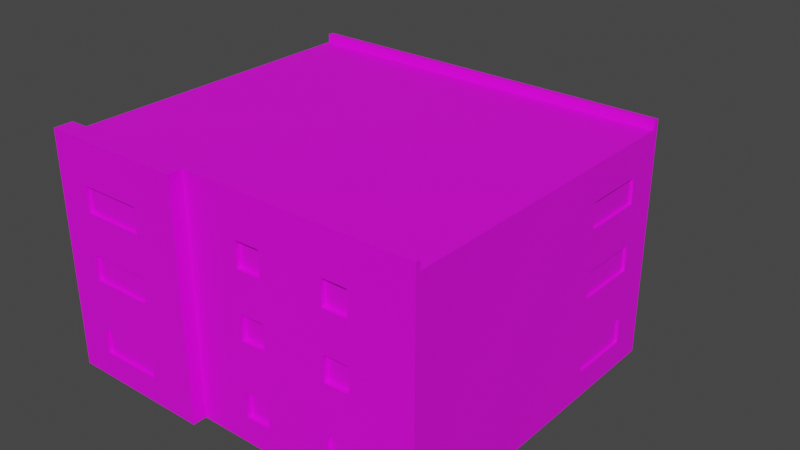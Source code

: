 # Source: Stroenie010.blend  (saved by Blender 3.6.13; exported with 4.5.12 LTS)
import bpy
from mathutils import Matrix  # noqa: F401  (used for matrix-valued properties, if any)

bpy.ops.wm.read_factory_settings(use_empty=True)
scene = bpy.context.scene
scene.name = 'Scene'

# ---- collections
col_collection = bpy.data.collections.new('Collection'); scene.collection.children.link(col_collection)

# ---- images (referenced by path relative to the original .blend; pixels are not part of the script)
import os
ASSET_DIR = os.environ.get("B2B_ASSET_DIR", "")  # directory of the original .blend (textures are referenced by path, not embedded)
HERE = os.path.dirname(os.path.abspath(__file__))  # packed textures are extracted next to this script under _unpacked/

def load_image(name, relpath, width, height, colorspace="sRGB"):
    """Load a texture the original file referenced (path relative to the .blend, or extracted next to this script)."""
    p = next((c for c in (os.path.join(HERE, relpath), os.path.join(ASSET_DIR, relpath)) if relpath and os.path.exists(c)), "")
    if p:
        img = bpy.data.images.load(p, check_existing=True)
        img.name = name
    else:  # same state as the original file: an image datablock whose file is absent (Cycles renders it pink)
        img = bpy.data.images.new(name, width, height)
        img.source = "FILE"
        img.filepath = "//" + (relpath or name)
    img.colorspace_settings.name = colorspace
    return img
img_beton_5_jpg = load_image('beton 5.jpg', 'beton 5.jpg', 1024, 1024, 'sRGB')
img_krysha_002_jpg = load_image('krysha 002.jpg', 'krysha 002.jpg', 1024, 1024, 'sRGB')
img_okno_9_jpg = load_image('okno 9.jpg', 'okno 9.jpg', 1024, 1024, 'sRGB')
img_vorota_6_jpg = load_image('vorota 6.jpg', 'vorota 6.jpg', 1024, 1024, 'sRGB')
img_fon_wite_jpg = load_image('fon_wite.jpg', 'fon_wite.jpg', 1024, 1024, 'sRGB')
img_okno10_jpg = load_image('okno10.jpg', 'okno10.jpg', 1024, 1024, 'sRGB')

# ---- materials (node trees are filled in below, after node groups)
mat_steny = bpy.data.materials.new('steny')
mat_steny.use_transparent_shadow = False
mat_krysha = bpy.data.materials.new('krysha')
mat_krysha.use_transparent_shadow = False
mat_okna = bpy.data.materials.new('okna')
mat_okna.use_transparent_shadow = False
mat_vorota = bpy.data.materials.new('vorota')
mat_vorota.use_transparent_shadow = False
mat_gjljrjybr = bpy.data.materials.new('gjljrjybr')
mat_gjljrjybr.use_transparent_shadow = False
mat_okno2 = bpy.data.materials.new('okno2')
mat_okno2.use_transparent_shadow = False

# ---- material node trees
mat_steny.use_nodes = True; mat_steny.node_tree.nodes.clear()
_N = mat_steny.node_tree.nodes; _L = mat_steny.node_tree.links
n0 = _N.new('ShaderNodeBsdfPrincipled'); n0.name = 'Principled BSDF'; n0.location = (10, 300)
n0.distribution = 'GGX'
n0.subsurface_method = 'RANDOM_WALK_SKIN'
n0.inputs[3].default_value = 1.45
n0.inputs[27].default_value = (0.0, 0.0, 0.0, 1.0)
n0.inputs[28].default_value = 1.0
n1 = _N.new('ShaderNodeOutputMaterial'); n1.name = 'Material Output'; n1.location = (300, 300)
n2 = _N.new('ShaderNodeTexImage'); n2.name = 'Image Texture'; n2.location = (-267, 216)
n2.image = img_beton_5_jpg
_L.new(n0.outputs[0], n1.inputs[0])
_L.new(n2.outputs[0], n0.inputs[0])
n1.is_active_output = True
mat_krysha.use_nodes = True; mat_krysha.node_tree.nodes.clear()
_N = mat_krysha.node_tree.nodes; _L = mat_krysha.node_tree.links
n0 = _N.new('ShaderNodeBsdfPrincipled'); n0.name = 'Principled BSDF'; n0.location = (10, 300)
n0.distribution = 'GGX'
n0.subsurface_method = 'RANDOM_WALK_SKIN'
n0.inputs[3].default_value = 1.45
n0.inputs[27].default_value = (0.0, 0.0, 0.0, 1.0)
n0.inputs[28].default_value = 1.0
n1 = _N.new('ShaderNodeOutputMaterial'); n1.name = 'Material Output'; n1.location = (300, 300)
n2 = _N.new('ShaderNodeTexImage'); n2.name = 'Image Texture'; n2.location = (-279, 243)
n2.image = img_krysha_002_jpg
_L.new(n0.outputs[0], n1.inputs[0])
_L.new(n2.outputs[0], n0.inputs[0])
n1.is_active_output = True
mat_okna.use_nodes = True; mat_okna.node_tree.nodes.clear()
_N = mat_okna.node_tree.nodes; _L = mat_okna.node_tree.links
n0 = _N.new('ShaderNodeBsdfPrincipled'); n0.name = 'Principled BSDF'; n0.location = (10, 300)
n0.distribution = 'GGX'
n0.subsurface_method = 'RANDOM_WALK_SKIN'
n0.inputs[3].default_value = 1.45
n0.inputs[27].default_value = (0.0, 0.0, 0.0, 1.0)
n0.inputs[28].default_value = 1.0
n1 = _N.new('ShaderNodeOutputMaterial'); n1.name = 'Material Output'; n1.location = (300, 300)
n2 = _N.new('ShaderNodeTexImage'); n2.name = 'Image Texture'; n2.location = (-331, 228)
n2.image = img_okno_9_jpg
_L.new(n0.outputs[0], n1.inputs[0])
_L.new(n2.outputs[0], n0.inputs[0])
n1.is_active_output = True
mat_vorota.use_nodes = True; mat_vorota.node_tree.nodes.clear()
_N = mat_vorota.node_tree.nodes; _L = mat_vorota.node_tree.links
n0 = _N.new('ShaderNodeBsdfPrincipled'); n0.name = 'Principled BSDF'; n0.location = (10, 300)
n0.distribution = 'GGX'
n0.subsurface_method = 'RANDOM_WALK_SKIN'
n0.inputs[3].default_value = 1.45
n0.inputs[27].default_value = (0.0, 0.0, 0.0, 1.0)
n0.inputs[28].default_value = 1.0
n1 = _N.new('ShaderNodeOutputMaterial'); n1.name = 'Material Output'; n1.location = (300, 300)
n2 = _N.new('ShaderNodeTexImage'); n2.name = 'Image Texture'; n2.location = (-269, 225)
n2.image = img_vorota_6_jpg
_L.new(n0.outputs[0], n1.inputs[0])
_L.new(n2.outputs[0], n0.inputs[0])
n1.is_active_output = True
mat_gjljrjybr.use_nodes = True; mat_gjljrjybr.node_tree.nodes.clear()
_N = mat_gjljrjybr.node_tree.nodes; _L = mat_gjljrjybr.node_tree.links
n0 = _N.new('ShaderNodeBsdfPrincipled'); n0.name = 'Principled BSDF'; n0.location = (10, 300)
n0.distribution = 'GGX'
n0.subsurface_method = 'RANDOM_WALK_SKIN'
n0.inputs[3].default_value = 1.45
n0.inputs[27].default_value = (0.0, 0.0, 0.0, 1.0)
n0.inputs[28].default_value = 1.0
n1 = _N.new('ShaderNodeOutputMaterial'); n1.name = 'Material Output'; n1.location = (300, 300)
n2 = _N.new('ShaderNodeTexImage'); n2.name = 'Image Texture'; n2.location = (-301, 200)
n2.image = img_fon_wite_jpg
_L.new(n0.outputs[0], n1.inputs[0])
_L.new(n2.outputs[0], n0.inputs[0])
n1.is_active_output = True
mat_okno2.use_nodes = True; mat_okno2.node_tree.nodes.clear()
_N = mat_okno2.node_tree.nodes; _L = mat_okno2.node_tree.links
n0 = _N.new('ShaderNodeBsdfPrincipled'); n0.name = 'Principled BSDF'; n0.location = (10, 300)
n0.distribution = 'GGX'
n0.subsurface_method = 'RANDOM_WALK_SKIN'
n0.inputs[3].default_value = 1.45
n0.inputs[27].default_value = (0.0, 0.0, 0.0, 1.0)
n0.inputs[28].default_value = 1.0
n1 = _N.new('ShaderNodeOutputMaterial'); n1.name = 'Material Output'; n1.location = (300, 300)
n2 = _N.new('ShaderNodeTexImage'); n2.name = 'Image Texture'; n2.location = (-333, 228)
n2.image = img_okno10_jpg
_L.new(n0.outputs[0], n1.inputs[0])
_L.new(n2.outputs[0], n0.inputs[0])
n1.is_active_output = True

# ---- world
world_world = bpy.data.worlds.new('World'); scene.world = world_world
world_world.use_nodes = True; world_world.node_tree.nodes.clear()
_N = world_world.node_tree.nodes; _L = world_world.node_tree.links
n0 = _N.new('ShaderNodeOutputWorld'); n0.name = 'World Output'; n0.location = (300, 300)
n1 = _N.new('ShaderNodeBackground'); n1.name = 'Background'; n1.location = (10, 300)
n1.inputs[0].default_value = (0.05088, 0.05088, 0.05088, 1.0)
_L.new(n1.outputs[0], n0.inputs[0])
n0.is_active_output = True
world_world.color = (0.05088, 0.05088, 0.05088)
world_world.use_sun_shadow = False
world_world.sun_shadow_jitter_overblur = 0.0

# ---- meshes
me_cube_001 = bpy.data.meshes.new('Cube.001')
me_cube_001.from_pydata([(-1.0, -1.0, -1.0), (-1.0, -1.0, 1.0), (0.3809, 1.106, 0.003171), (0.3809, 1.181, -0.9334), (0.9868, 0.4117, -0.7677), (0.3809, 1.181, -0.4445), (0.3809, 1.106, 0.1365), (0.9868, 0.4117, 0.4726), (0.9868, 0.4117, 0.6948), (0.3809, 1.52, -0.9334), (-0.8143, -1.065, -0.106), (0.3809, 1.52, -0.4445), (0.3809, 1.491, 0.003171), (0.9868, 0.4117, -0.106), (0.3809, 1.491, 0.1365), (0.9868, 0.4117, -0.5455), (0.9868, 0.4117, 0.1162), (0.9868, 0.7963, 0.4726), (0.9868, 0.4117, -0.7677), (0.9868, 0.7963, 0.6948), (-0.8143, -1.065, 0.4726), (0.9868, 0.7963, -0.7677), (0.9868, 0.7963, -0.5455), (0.9868, 0.4117, -0.5455), (-0.8143, -1.065, 0.6948), (0.9868, 0.7963, -0.106), (0.9868, 0.7963, 0.1162), (-0.8143, -1.065, -0.7677), (-0.8143, -1.065, 0.1162), (0.9868, 0.7963, -0.7677), (0.5387, -0.9726, 0.4726), (0.9868, 0.7963, -0.5455), (-0.8143, -1.065, -0.5455), (-0.481, -1.065, 0.4726), (-0.481, -1.065, 0.6948), (0.06707, -0.9726, 0.4726), (-0.481, -1.065, -0.106), (0.06707, -0.9726, -0.7677), (-0.481, -1.065, 0.1162), (0.06707, -0.9726, 0.6948), (-0.481, -1.065, -0.7677), (0.06707, -0.9726, -0.5455), (0.5387, -0.9726, -0.106), (-0.481, -1.065, -0.5455), (0.2004, -0.9726, 0.4726), (-1.0, 1.0, -1.0), (0.5387, -0.9726, 0.6948), (0.2004, -0.9726, 0.6948), (0.06707, -0.9726, -0.7677), (0.2004, -0.9726, -0.7677), (0.5387, -0.9726, 0.1162), (0.2004, -0.9726, -0.5455), (0.06707, -0.9726, -0.5455), (0.672, -0.9726, 0.4726), (0.672, -0.9726, 0.6948), (0.5387, -0.9726, -0.7677), (0.672, -0.9726, -0.106), (0.5387, -0.9726, -0.5455), (0.672, -0.9726, 0.1162), (0.9868, 0.4117, -0.106), (0.9868, 0.4117, 0.1162), (0.2004, -0.9726, -0.7677), (0.06707, -0.9726, -0.106), (0.2004, -0.9726, -0.5455), (0.672, -0.9726, -0.7677), (0.06707, -0.9726, 0.1162), (0.672, -0.9726, -0.5455), (0.5387, -0.9726, -0.7677), (0.9868, 0.7963, -0.106), (0.5387, -0.9726, -0.5455), (-0.8143, -1.065, -0.106), (0.9868, 0.7963, 0.1162), (-0.8143, -1.065, 0.1162), (0.2004, -0.9726, -0.106), (-0.8143, -1.065, 0.4726), (0.2004, -0.9726, 0.1162), (0.672, -0.9726, -0.7677), (-1.0, 1.0, 1.0), (-0.8143, -1.065, 0.6948), (0.672, -0.9726, -0.5455), (-0.481, -1.065, -0.106), (1.0, -1.0, -1.0), (-0.481, -1.065, 0.1162), (1.0, -1.0, 1.0), (1.0, 1.0, -1.0), (-0.481, -1.065, 0.4726), (1.0, 1.0, 1.0), (-0.481, -1.065, 0.6948), (-1.0, -0.9699, -1.0), (-1.0, -0.9699, 1.0), (1.0, -0.9699, -1.0), (1.0, -0.9699, 1.0), (-1.0, 0.9669, 1.0), (1.0, 0.9669, -1.0), (-1.0, 0.9669, -1.0), (1.0, 0.9669, 1.0), (-1.0, 0.9669, 1.075), (-1.0, 1.0, 1.075), (1.0, 1.0, 1.075), (1.0, -0.9699, 1.075), (1.0, -1.0, 1.075), (-1.0, -1.0, 1.075), (-1.0, -0.9699, 1.075), (1.0, 0.9669, 1.075), (-0.2253, 1.0, -1.0), (-0.2253, 1.0, 1.0), (-0.2253, -1.0, -1.0), (-0.2253, -1.0, 1.0), (-0.2253, -0.9699, 1.0), (-0.2253, -0.9699, -1.0), (-0.2253, 0.9669, -1.0), (-0.2253, 0.9669, 1.0), (-0.2253, 1.0, 1.075), (-0.2253, -1.0, 1.075), (-0.2253, -0.9699, 1.075), (-0.2253, 0.9669, 1.075), (-1.0, -1.084, -1.0), (-1.0, -1.084, 1.0), (-0.2253, -1.084, 1.0), (-0.2253, -1.084, 1.075), (-1.0, -1.084, 1.075), (-0.2253, -1.084, -1.0), (-0.9487, 1.0, -0.9864), (-0.9487, 1.659, -0.9864), (-0.01342, 1.0, -0.9864), (-0.01342, 1.659, -0.9864), (-0.9487, 1.0, 0.0491), (-0.9487, 1.659, 0.0491), (-0.01342, 1.0, 0.0491), (-0.01342, 1.659, 0.0491), (0.4146, 1.659, -0.9864), (0.4146, 1.0, -0.9864), (0.4146, 1.0, 0.0491), (0.4146, 1.659, 0.0491), (-0.01342, 1.659, 0.4115), (-0.01342, 1.0, 0.4115), (-0.9487, 1.0, 0.4115), (-0.9487, 1.659, 0.4115), (0.4146, 1.659, 0.4115), (0.4146, 1.0, 0.4115), (-0.9487, 1.622, -0.9864), (-0.01342, 1.622, -0.9864), (-0.9487, 1.622, 0.0491), (0.4146, 1.622, -0.9864), (0.4146, 1.622, 0.0491), (-0.01342, 1.622, 0.4115), (-0.9487, 1.622, 0.4115), (0.4146, 1.622, 0.4115), (-0.01342, 1.659, 0.4792), (-0.9487, 1.659, 0.4792), (0.4146, 1.659, 0.4792), (-0.01342, 1.622, 0.4792), (-0.9487, 1.622, 0.4792), (0.4146, 1.622, 0.4792), (-0.8143, -1.084, 0.6948), (-0.481, -1.084, 0.4726), (-0.481, -1.084, 0.6948), (-0.8143, -1.084, 0.4726), (-0.481, -1.084, 0.1162), (-0.481, -1.084, -0.106), (-0.5677, -1.084, 0.1162), (-0.8143, -1.084, -0.106), (-0.8143, -1.084, 0.1162), (0.5387, -1.0, -0.7677), (0.5387, -1.0, -0.5455), (0.672, -1.0, -0.5455), (0.672, -1.0, -0.7677), (0.06707, -1.0, -0.106), (0.06707, -1.0, 0.1162), (0.2004, -1.0, 0.1162), (0.2004, -1.0, -0.106), (1.0, 0.4117, -0.106), (1.0, 0.4117, 0.1162), (1.0, 0.7963, -0.106), (1.0, 0.7963, 0.1162), (0.672, -1.0, -0.7677), (0.672, -1.0, -0.5455), (0.5387, -1.0, -0.5455), (0.5387, -1.0, -0.7677), (0.672, -0.9726, -0.7677), (0.672, -0.9726, -0.5455), (0.2004, -1.0, -0.7677), (0.06707, -1.0, -0.7677), (0.06707, -1.0, -0.5455), (0.2004, -1.0, -0.5455), (0.5387, -1.0, -0.106), (0.5387, -1.0, 0.1162), (0.672, -1.0, 0.1162), (0.672, -1.0, -0.106), (0.5387, -1.0, 0.4726), (0.5387, -1.0, 0.6948), (0.672, -1.0, 0.6948), (0.672, -1.0, 0.4726), (0.06707, -1.0, -0.7677), (0.06707, -1.0, -0.5455), (0.2004, -1.0, -0.7677), (0.2004, -1.0, -0.5455), (0.2004, -0.9726, -0.7677), (0.2004, -0.9726, -0.5455), (0.06707, -1.0, 0.4726), (0.06707, -1.0, 0.6948), (0.2004, -1.0, 0.6948), (0.2004, -1.0, 0.4726), (-0.8143, -1.084, -0.7677), (-0.481, -1.084, -0.5455), (-0.481, -1.084, -0.7677), (-0.8143, -1.084, -0.5455), (-0.8143, -1.084, -0.106), (-0.8143, -1.084, 0.1162), (-0.481, -1.084, 0.1162), (-0.481, -1.084, -0.106), (-0.584, -1.084, 0.1162), (-0.8143, -1.065, 0.1162), (-0.8143, -1.065, -0.106), (-0.5597, -1.08, 0.1162), (-0.8143, -1.084, 0.4726), (-0.8143, -1.084, 0.6948), (-0.481, -1.084, 0.4726), (-0.481, -1.084, 0.6948), (-0.8143, -1.065, 0.4726), (-0.8143, -1.065, 0.6948), (1.0, 0.4117, -0.7677), (1.0, 0.4117, -0.5455), (1.0, 0.7963, -0.5455), (1.0, 0.7963, -0.7677), (1.0, 0.7963, -0.106), (1.0, 0.7963, 0.1162), (1.0, 0.4117, -0.106), (1.0, 0.4117, 0.1162), (0.9868, 0.7963, 0.1162), (0.9868, 0.7963, -0.106), (1.0, 0.7963, -0.5455), (1.0, 0.7963, -0.7677), (1.0, 0.4117, -0.7677), (1.0, 0.4117, -0.5455), (0.9868, 0.7963, -0.5455), (0.9868, 0.7963, -0.7677), (1.0, 0.7963, 0.4726), (1.0, 0.7963, 0.6948), (1.0, 0.4117, 0.4726), (1.0, 0.4117, 0.6948), (0.4146, 1.106, 0.0491), (0.4146, 1.491, 0.0491), (0.4146, 1.491, 0.1365), (0.4146, 1.106, 0.1365), (0.4146, 1.106, 0.003171), (0.4146, 1.491, 0.003171), (0.4146, 1.181, -0.9334), (0.4146, 1.181, -0.4445), (0.4146, 1.52, -0.9334), (0.4146, 1.52, -0.4445), (0.416, 1.181, -0.4445), (0.416, 1.52, -0.4445), (0.416, 1.181, -0.9334), (0.416, 1.52, -0.9334)], [], [(94, 92, 77, 45), (104, 105, 86, 84), (90, 91, 83, 81), (1, 0, 116, 117), (109, 90, 81, 106), (105, 77, 97, 112), (111, 92, 89, 108), (110, 93, 90, 109), (225, 173, 93, 95, 174, 226), (93, 173, 223, 231, 232, 224), (173, 227, 171, 172, 239, 240, 238, 95, 91, 90, 93, 224, 233, 221, 222, 234, 223), (237, 239, 172, 228, 174, 95, 238), (0, 1, 89, 88), (84, 86, 95, 93), (104, 84, 93, 110), (108, 89, 102, 114), (88, 89, 92, 94), (114, 102, 101, 113), (112, 97, 96, 115), (95, 86, 98, 103), (83, 91, 99, 100), (111, 95, 103, 115), (89, 1, 101, 102), (77, 92, 96, 97), (107, 83, 100, 113), (107, 113, 119, 118), (92, 111, 115, 96), (98, 112, 115, 103), (99, 114, 113, 100), (91, 108, 114, 99), (45, 104, 110, 94), (94, 110, 109, 88), (95, 111, 108, 91), (86, 105, 112, 98), (88, 109, 106, 0), (168, 107, 106, 167), (190, 191, 83, 107, 168, 169, 202, 199, 200, 201), (202, 169, 186, 189, 190, 201), (189, 186, 187, 188, 176, 175, 166, 81, 83, 191, 192), (185, 186, 169, 170, 167, 106, 163, 195, 181, 193, 182, 183, 194, 184, 196, 164, 177, 165, 176, 188), (163, 164, 196, 195), (163, 106, 81, 166, 178), (45, 77, 105, 104), (203, 116, 121, 205), (117, 116, 203, 206, 204, 205, 121, 118, 156, 155, 160, 209, 158, 159, 210, 161, 207, 208, 162, 157, 215, 216, 154), (217, 157, 162, 211, 160, 155), (218, 156, 118, 117, 154), (117, 118, 119, 120), (101, 1, 117, 120), (0, 106, 121, 116), (106, 107, 118, 121), (113, 101, 120, 119), (140, 123, 125, 141), (128, 124, 131, 132), (142, 126, 136, 146), (142, 127, 123, 140), (124, 128, 126, 122), (129, 125, 123, 127), (143, 130, 133, 144), (125, 129, 133, 130), (141, 125, 130, 143), (144, 133, 138, 147), (134, 137, 149, 148), (145, 135, 139, 147), (133, 129, 134, 138), (126, 128, 135, 136), (129, 127, 137, 134), (128, 132, 139, 135), (138, 134, 148, 150), (135, 145, 146, 136), (243, 242, 144, 147, 139, 132, 241, 244), (124, 141, 143, 131), (245, 241, 132, 131, 247, 248, 250, 249, 143, 144, 242, 246), (247, 131, 143, 249), (126, 142, 140, 122), (127, 142, 146, 137), (122, 140, 141, 124), (151, 148, 149, 152), (148, 151, 153, 150), (145, 147, 153, 151), (137, 146, 152, 149), (146, 145, 151, 152), (147, 138, 150, 153), (74, 78, 220, 219), (74, 85, 87, 78), (87, 85, 155, 156), (85, 74, 219, 33, 217, 155), (219, 157, 217, 33), (87, 156, 218, 34, 220, 78), (34, 218, 154, 220), (213, 70, 72, 212), (70, 80, 82, 72), (82, 80, 159, 158), (70, 213, 36, 210, 159, 80), (213, 161, 210, 36), (158, 209, 38, 212, 72, 82), (214, 211, 162, 212, 38, 209, 160), (214, 160, 211), (67, 69, 164, 163), (67, 76, 79, 69), (79, 76, 179, 180), (163, 178, 55, 179, 76, 67), (55, 178, 166, 179), (57, 177, 164, 69, 79, 180), (165, 177, 57, 180), (62, 65, 168, 167), (62, 73, 75, 65), (75, 73, 170, 169), (170, 73, 62, 167), (168, 65, 75, 169), (171, 59, 60, 172), (59, 68, 71, 60), (229, 71, 68, 230), (59, 171, 227, 13, 230, 68), (13, 227, 173, 230), (71, 229, 16, 228, 172, 60), (229, 174, 228, 16), (64, 66, 180, 179), (66, 64, 175, 176), (179, 166, 175, 64), (180, 66, 176, 165), (48, 52, 183, 182), (48, 61, 63, 52), (63, 61, 197, 198), (182, 193, 37, 197, 61, 48), (37, 193, 181, 197), (41, 194, 183, 52, 63, 198), (184, 194, 41, 198), (42, 50, 186, 185), (42, 56, 58, 50), (58, 56, 188, 187), (188, 56, 42, 185), (186, 50, 58, 187), (30, 46, 190, 189), (30, 53, 54, 46), (54, 53, 192, 191), (192, 53, 30, 189), (190, 46, 54, 191), (49, 51, 198, 197), (51, 49, 195, 196), (197, 181, 195, 49), (198, 51, 196, 184), (35, 39, 200, 199), (35, 44, 47, 39), (47, 44, 202, 201), (202, 44, 35, 199), (200, 39, 47, 201), (203, 27, 32, 206), (27, 40, 43, 32), (43, 40, 205, 204), (205, 40, 27, 203), (32, 43, 204, 206), (207, 10, 28, 208), (28, 10, 213, 212), (213, 10, 207, 161), (28, 212, 162, 208), (215, 20, 24, 216), (220, 24, 20, 219), (219, 20, 215, 157), (154, 216, 24, 220), (221, 18, 23, 222), (18, 29, 31, 23), (235, 31, 29, 236), (221, 233, 4, 236, 29, 18), (4, 233, 224, 236), (23, 31, 235, 15, 234, 222), (235, 223, 234, 15), (25, 26, 229, 230), (226, 26, 25, 225), (25, 230, 173, 225), (229, 26, 226, 174), (21, 22, 235, 236), (231, 22, 21, 232), (21, 236, 224, 232), (235, 22, 231, 223), (239, 7, 8, 240), (7, 17, 19, 8), (238, 19, 17, 237), (237, 17, 7, 239), (240, 8, 19, 238), (245, 2, 6, 244, 241), (2, 12, 14, 6), (242, 243, 14, 12, 246), (246, 12, 2, 245), (6, 14, 243, 244), (247, 3, 5, 248), (11, 5, 251, 252), (250, 11, 9, 249), (249, 9, 3, 247), (5, 11, 250, 248), (253, 254, 252, 251), (3, 9, 254, 253), (5, 3, 253, 251), (9, 11, 252, 254)])
me_cube_001.polygons.foreach_set('material_index', [0, 0, 0, 0, 0, 0, 1, 0, 0, 0, 0, 0, 0, 0, 0, 1, 0, 0, 0, 0, 0, 1, 0, 0, 0, 0, 1, 0, 0, 1, 0, 0, 1, 0, 0, 0, 0, 0, 0, 0, 0, 0, 0, 0, 0, 0, 0, 0, 0, 0, 0, 0, 0, 0, 0, 0, 0, 0, 0, 0, 0, 0, 0, 1, 0, 0, 0, 0, 0, 1, 0, 0, 0, 0, 0, 0, 0, 0, 0, 1, 0, 1, 0, 0, 5, 4, 0, 4, 0, 0, 0, 5, 4, 0, 4, 0, 0, 0, 4, 2, 0, 0, 4, 0, 0, 4, 2, 4, 4, 0, 4, 5, 0, 0, 4, 0, 0, 0, 4, 0, 0, 4, 2, 0, 0, 4, 0, 0, 4, 2, 4, 4, 0, 4, 2, 4, 4, 0, 0, 4, 0, 0, 4, 2, 4, 4, 0, 4, 5, 4, 4, 0, 4, 0, 0, 0, 4, 0, 0, 0, 0, 5, 0, 0, 0, 0, 0, 0, 4, 0, 0, 0, 0, 0, 0, 4, 5, 4, 4, 0, 0, 5, 0, 0, 0, 0, 0, 0, 0, 0, 3, 0, 0, 0])
_uv = me_cube_001.uv_layers.new(name='UVMap')
_uv.uv.foreach_set('vector', [0.8089, -0.007955, 0.8089, 0.9517, 0.8185, 0.9517, 0.8185, -0.007955, 0.4443, 0.005836, 0.4443, 0.9696, 0.8013, 0.9696, 0.8013, 0.005836, 0.08341, -0.003856, 0.08341, 0.9961, 0.07431, 0.9961, 0.07431, -0.003856, 0.2382, 0.9517, 0.2382, -0.007955, 0.2138, -0.007955, 0.2138, 0.9517, 0.2218, 0.7462, 0.375, 0.7462, 0.375, 0.75, 0.2218, 0.75, 0.4443, 0.9696, 0.2185, 0.9696, 0.2185, 1.006, 0.4443, 1.006, -0.04984, 2.819, -1.854, 2.819, -1.854, -1.692, -0.04984, -1.692, 0.2218, 0.5041, 0.375, 0.5041, 0.375, 0.7462, 0.2218, 0.7462, 0.6174, 0.4431, 0.6174, 0.4431, 0.669, -0.003856, 0.669, 0.9961, 0.6174, 0.5542, 0.6174, 0.5542, 0.669, -0.003856, 0.6174, 0.4431, 0.6174, 0.2234, 0.6174, 0.2234, 0.6174, 0.1123, 0.6174, 0.1123, 0.6174, 0.4431, 0.5011, 0.4431, 0.5011, 0.4431, 0.5011, 0.5542, 0.5011, 0.7324, 0.5011, 0.8435, 0.6174, 0.8435, 0.669, 0.9961, 0.08341, 0.9961, 0.08341, -0.003856, 0.669, -0.003856, 0.6174, 0.1123, 0.5011, 0.1123, 0.5011, 0.1123, 0.5011, 0.2234, 0.5011, 0.2234, 0.6174, 0.2234, 0.6174, 0.7324, 0.5011, 0.7324, 0.5011, 0.5542, 0.5011, 0.5542, 0.6174, 0.5542, 0.669, 0.9961, 0.6174, 0.8435, 0.2382, -0.007955, 0.2382, 0.9517, 0.247, 0.9517, 0.247, -0.007955, 0.679, -0.003856, 0.679, 0.9961, 0.669, 0.9961, 0.669, -0.003856, 0.2218, 0.5, 0.375, 0.5, 0.375, 0.5041, 0.2218, 0.5041, 0.03758, 0.6127, 0.03758, 1.0, 4.371e-08, 1.0, 2.678e-08, 0.6127, 0.247, -0.007955, 0.247, 0.9517, 0.8089, 0.9517, 0.8089, -0.007955, 0.4963, 0.1349, 0.2716, 0.1349, 0.2716, 0.1205, 0.4963, 0.1205, 0.4963, 1.08, 0.2716, 1.08, 0.2716, 1.064, 0.4963, 1.064, 0.625, 0.5041, 0.625, 0.5, 0.625, 0.5, 0.625, 0.5041, 0.625, 0.75, 0.625, 0.7462, 0.625, 0.7462, 0.625, 0.75, 0.07516, 0.3873, 0.07516, 1.0, 0.03758, 1.0, 0.03758, 0.3873, 0.625, 0.003763, 0.625, 0.0, 0.625, 0.0, 0.625, 0.003763, 0.8185, 0.9517, 0.8089, 0.9517, 0.8089, 0.9877, 0.8185, 0.9877, 0.3203, 0.9685, 0.6774, 0.9626, 0.6776, 0.9988, 0.3205, 1.005, 0.4918, 0.9615, 0.4918, 0.9978, 0.4673, 0.9978, 0.4673, 0.9615, 0.07516, -3.285e-09, 0.07516, 0.3873, 0.03758, 0.3873, 0.03758, -1.643e-09, 0.8518, 1.08, 0.4963, 1.08, 0.4963, 1.064, 0.8518, 1.064, 0.8518, 0.1349, 0.4963, 0.1349, 0.4963, 0.1205, 0.8518, 0.1205, 0.03758, -1.643e-09, 0.03758, 0.6127, 2.678e-08, 0.6127, 0.0, 0.0, 0.125, 0.5, 0.2218, 0.5, 0.2218, 0.5041, 0.125, 0.5041, 0.125, 0.5041, 0.2218, 0.5041, 0.2218, 0.7462, 0.125, 0.7462, 2.804, 2.819, -0.04984, 2.819, -0.04984, -1.692, 2.804, -1.692, 0.8013, 0.9696, 0.4443, 0.9696, 0.4443, 1.006, 0.8013, 1.006, 0.125, 0.7462, 0.2218, 0.7462, 0.2218, 0.75, 0.125, 0.75, 0.403, 0.5412, 0.3203, 0.9685, 0.3146, 0.004722, 0.4023, 0.4341, 0.5421, 0.8177, 0.5809, 0.8171, 0.6774, 0.9626, 0.3203, 0.9685, 0.403, 0.5412, 0.4418, 0.5406, 0.4428, 0.7123, 0.404, 0.7129, 0.4046, 0.82, 0.4435, 0.8194, 0.4428, 0.7123, 0.4418, 0.5406, 0.5404, 0.5389, 0.5414, 0.7107, 0.5421, 0.8177, 0.4435, 0.8194, 0.5414, 0.7107, 0.5404, 0.5389, 0.5792, 0.5383, 0.5786, 0.4312, 0.5773, 0.2195, 0.5767, 0.1124, 0.5767, 0.1124, 0.6716, -0.001115, 0.6774, 0.9626, 0.5809, 0.8171, 0.5803, 0.71, 0.5398, 0.4319, 0.5404, 0.5389, 0.4418, 0.5406, 0.4412, 0.4335, 0.4023, 0.4341, 0.3146, 0.004722, 0.5378, 0.113, 0.4393, 0.1146, 0.4393, 0.1146, 0.4004, 0.1153, 0.4004, 0.1153, 0.4011, 0.2223, 0.4011, 0.2223, 0.4399, 0.2217, 0.4399, 0.2217, 0.5385, 0.2201, 0.5385, 0.2201, 0.5773, 0.2195, 0.5773, 0.2195, 0.5786, 0.4312, 0.5378, 0.113, 0.5385, 0.2201, 0.4399, 0.2217, 0.4393, 0.1146, 0.5378, 0.113, 0.3146, 0.004722, 0.6716, -0.001115, 0.5767, 0.1124, 0.5378, 0.113, 0.2185, 0.005836, 0.2185, 0.9696, 0.4443, 0.9696, 0.4443, 0.005836, 0.3822, 0.1097, 0.3281, -0.002235, 0.5538, -0.002235, 0.4793, 0.1097, 0.3281, 0.9615, 0.3281, -0.002235, 0.3822, 0.1097, 0.3822, 0.2168, 0.4793, 0.2168, 0.4793, 0.1097, 0.5538, -0.002235, 0.5538, 0.9615, 0.4793, 0.8145, 0.4793, 0.7074, 0.454, 0.5356, 0.4793, 0.5356, 0.4793, 0.5356, 0.4793, 0.4286, 0.4793, 0.4286, 0.3822, 0.4286, 0.3822, 0.4286, 0.3822, 0.5356, 0.3822, 0.5356, 0.3822, 0.7074, 0.3822, 0.7074, 0.3822, 0.8145, 0.3822, 0.8145, 0.4793, 0.7074, 0.3822, 0.7074, 0.3822, 0.5356, 0.4493, 0.5356, 0.454, 0.5356, 0.4793, 0.7074, 0.4793, 0.8145, 0.4793, 0.8145, 0.5538, 0.9615, 0.3281, 0.9615, 0.3822, 0.8145, 0.3281, 0.9615, 0.5538, 0.9615, 0.5538, 0.9978, 0.3281, 0.9978, 0.2382, 0.9877, 0.2382, 0.9517, 0.2138, 0.9517, 0.2138, 0.9877, 0.125, 0.75, 0.2218, 0.75, 0.2218, 0.75, 0.125, 0.75, 0.4918, -0.002235, 0.4918, 0.9615, 0.4673, 0.9615, 0.4673, -0.002235, 0.4963, 0.1205, 0.2716, 0.1205, 0.2716, 0.0801, 0.4963, 0.0801, 0.6109, 0.0, 0.625, 0.0, 0.625, 0.25, 0.6109, 0.25, 0.375, 0.5, 0.125, 0.5, 0.125, 0.5, 0.375, 0.5, 0.4543, 0.2935, 0.1977, 0.2935, 0.1977, 0.0462, 0.4543, 0.0462, 0.4543, 0.2935, 0.4696, 0.2935, 0.4696, 1.0, 0.4543, 1.0, 0.125, 0.5, 0.375, 0.5, 0.375, 0.75, 0.125, 0.75, 0.569, 0.7138, 0.569, 0.007277, 0.1831, 0.007276, 0.1831, 0.7138, 0.5942, 0.009458, 0.6095, 0.009458, 0.6095, 0.716, 0.5942, 0.716, 0.569, 0.007277, 0.569, 0.7138, 0.7456, 0.7138, 0.7456, 0.007277, 0.6109, 0.25, 0.625, 0.25, 0.625, 0.25, 0.6109, 0.25, 0.5942, 0.716, 0.6095, 0.716, 0.6095, 0.9633, 0.5942, 0.9633, 0.569, 0.9611, 0.1831, 0.9611, 0.1831, 1.007, 0.569, 1.007, 1.027, 1.26, 1.027, -0.26, 2.073, -0.26, 2.073, 1.26, 0.7456, 0.7138, 0.569, 0.7138, 0.569, 0.9611, 0.7456, 0.9611, 0.375, 0.75, 0.375, 0.5, 0.375, 0.5, 0.375, 0.75, 0.569, 0.7138, 0.1831, 0.7138, 0.1831, 0.9611, 0.569, 0.9611, 0.375, 0.5, 0.375, 0.5, 0.375, 0.5, 0.375, 0.5, 0.7456, 0.9611, 0.569, 0.9611, 0.569, 1.007, 0.7456, 1.007, 1.027, -0.26, 1.027, 1.26, -1.259, 1.26, -1.259, -0.26, 0.5401, 0.7756, 0.5401, 0.716, 0.5942, 0.716, 0.5942, 0.9633, 0.3376, 0.9633, 0.3376, 0.716, 0.3814, 0.716, 0.3814, 0.7756, 0.375, 0.25, 0.6109, 0.25, 0.6109, 0.25, 0.375, 0.25, 0.3814, 0.6847, 0.3814, 0.716, 0.3376, 0.716, 0.3376, 0.009458, 0.4123, 0.04559, 0.4123, 0.3792, 0.5519, 0.3792, 0.5519, 0.04559, 0.5942, 0.009458, 0.5942, 0.716, 0.5401, 0.716, 0.5401, 0.6847, 0.4123, 0.04559, 0.3376, 0.009458, 0.5942, 0.009458, 0.5519, 0.04559, 0.1977, 0.2935, 0.4543, 0.2935, 0.4543, 1.0, 0.1977, 1.0, 0.4696, 0.2935, 0.4543, 0.2935, 0.4543, 0.0462, 0.4696, 0.0462, 0.375, 0.0, 0.6109, 0.0, 0.6109, 0.25, 0.375, 0.25, 0.6109, 0.5, 0.625, 0.5, 0.625, 0.75, 0.6109, 0.75, 0.625, 0.5, 0.6109, 0.5, 0.6109, 0.5, 0.625, 0.5, 0.5562, 0.4752, 0.7461, 0.4752, 0.7461, 0.5248, 0.5562, 0.5248, 0.4696, 0.0462, 0.4543, 0.0462, 0.4543, -2.033e-08, 0.4696, -2.033e-08, 0.1414, 0.4752, 0.5562, 0.4752, 0.5562, 0.5248, 0.1414, 0.5248, 0.5942, 0.9633, 0.6095, 0.9633, 0.6095, 1.009, 0.5942, 1.009, 0.375, 0.25, 0.625, 0.25, 0.625, 0.25, 0.375, 0.25, 0.007351, 0.3358, 0.9984, 0.3434, 0.9959, 0.9911, -0.005212, 1.002, 0.2852, 0.0, 0.2852, 0.6667, 0.2282, 0.6667, 0.2282, 0.0, 0.375, 0.5, 0.125, 0.5, 0.125, 0.5, 0.375, 0.5, 0.375, 0.5773, 0.375, 0.5773, 0.1711, 1.0, 0.1141, 1.0, 0.1141, -9.439e-08, 0.1711, -9.689e-08, 0.625, 0.5, 0.625, 0.5773, 0.625, 0.5773, 0.625, 0.5, 0.875, 0.5, 0.875, 0.5, 0.625, 0.5, 0.625, 0.5773, 0.875, 0.5773, 0.875, 0.5, 0.375, 0.25, 0.375, 0.25, 0.625, 0.25, 0.625, 0.25, 0.007351, 0.006131, 0.9909, 0.01368, 0.9909, 0.65, 0.004838, 0.6727, 0.2282, 0.0, 0.2282, 0.6667, 0.1711, 0.6667, 0.1711, 0.0, 0.125, 0.5, 0.125, 0.5, 0.375, 0.5, 0.375, 0.5772, 0.375, 0.5772, 0.375, 0.5, 0.1141, 1.0, 0.05704, 1.0, 0.05704, -2.493e-09, 0.1141, -4.987e-09, 0.625, 0.5772, 0.625, 0.5772, 0.625, 0.5, 0.875, 0.5, 0.875, 0.5, 0.625, 0.5, 0.684, 0.559, 0.7022, 0.5772, 0.875, 0.5772, 0.875, 0.5, 0.625, 0.5, 0.625, 0.5772, 0.69, 0.5772, 0.684, 0.559, 0.69, 0.5772, 0.7022, 0.5772, 0.154, 0.625, 0.154, 0.0, 0.231, 0.0, 0.231, 0.625, 0.9998, -0.0005248, 0.002062, 0.008981, 0.002169, 0.9988, 0.9969, 1.003, 0.625, 0.5, 0.375, 0.5, 0.375, 0.5, 0.625, 0.5, 0.5395, 0.387, 0.5395, 0.387, 0.5396, 0.4002, 0.5784, 0.3996, 0.5784, 0.3996, 0.5396, 0.4002, 0.4619, 1.0, 0.3849, 1.0, 0.3849, 0.625, 0.4619, 0.625, 0.875, 0.5, 0.875, 0.6112, 0.875, 0.6112, 0.875, 0.5, 0.625, 0.5, 0.625, 0.5, 0.625, 0.6112, 0.875, 0.6112, 0.875, 0.5, 0.625, 0.5, 0.0, 0.625, 0.0, 0.0, 0.07699, 0.0, 0.07699, 0.625, 0.9998, -0.0005248, 0.002062, 0.008981, 0.002169, 0.9988, 0.9969, 1.003, 0.154, 0.0, 0.154, 0.625, 0.07699, 0.625, 0.07699, 0.0, 0.4619, 0.625, 0.5389, 0.625, 0.5389, 1.0, 0.4619, 1.0, 0.875, 0.6112, 0.875, 0.5, 0.625, 0.5, 0.625, 0.6112, 0.1027, 0.5778, 0.06848, 0.5778, 0.06848, 0.0, 0.1027, 0.0, 0.008626, -0.001416, 0.9929, 0.009905, 0.9929, 0.65, 0.01365, 0.6614, 0.625, 0.5, 0.625, 0.5, 0.375, 0.75, 0.375, 0.75, 0.125, 0.5, 0.125, 0.5617, 0.125, 0.5617, 0.125, 0.5, 0.375, 0.5, 0.375, 0.5, 0.03424, -7.749e-08, 0.06848, -7.749e-08, 0.06848, 1.0, 0.03424, 1.0, 0.625, 0.5, 0.625, 0.5, 0.875, 0.5, 0.875, 0.5617, 0.875, 0.5617, 0.875, 0.5, 0.625, 0.5, 0.625, 0.5617, 0.875, 0.5617, 0.875, 0.5, 0.375, 0.5, 0.625, 0.5, 0.625, 0.5, 0.375, 0.5, 0.4619, 0.0, 0.4619, 0.625, 0.3849, 0.625, 0.3849, 0.0, 0.375, 0.5, 0.375, 0.6112, 0.375, 0.6112, 0.375, 0.5, 0.625, 0.5, 0.625, 0.5, 0.625, 0.6112, 0.625, 0.6112, 0.4619, 0.625, 0.4619, 0.0, 0.5389, 0.0, 0.5389, 0.625, 0.9998, -0.0005248, 0.002062, 0.008981, 0.002169, 0.9988, 0.9969, 1.003, 0.625, 0.5, 0.375, 0.5, 0.375, 0.5, 0.625, 0.5, 0.125, 0.6112, 0.125, 0.6112, 0.125, 0.5, 0.375, 0.5, 0.375, 0.5, 0.125, 0.5, 0.3079, 1.0, 0.231, 1.0, 0.231, 0.625, 0.3079, 0.625, 0.875, 0.5, 0.875, 0.6112, 0.875, 0.6112, 0.875, 0.5, 0.625, 0.5, 0.625, 0.5, 0.625, 0.6112, 0.875, 0.6112, 0.875, 0.5, 0.625, 0.5, 0.231, 0.625, 0.231, 0.0, 0.3079, 0.0, 0.3079, 0.625, 0.9998, -0.0005248, 0.002062, 0.008981, 0.002169, 0.9988, 0.9969, 1.003, 0.3849, 0.0, 0.3849, 0.625, 0.3079, 0.625, 0.3079, 0.0, 0.154, 0.625, 0.231, 0.625, 0.231, 1.0, 0.154, 1.0, 0.875, 0.6112, 0.875, 0.5, 0.625, 0.5, 0.625, 0.6112, 0.5389, 0.625, 0.5389, 0.0, 0.6159, 0.0, 0.6159, 0.625, 0.9998, -0.0005248, 0.002062, 0.008981, 0.002169, 0.9988, 0.9969, 1.003, 0.6929, 0.0, 0.6929, 0.625, 0.6159, 0.625, 0.6159, 0.0, -1.403e-07, 0.625, 0.07699, 0.625, 0.07699, 1.0, -1.239e-07, 1.0, 0.875, 0.6112, 0.875, 0.5, 0.625, 0.5, 0.625, 0.6112, 0.375, 0.5, 0.625, 0.5, 0.625, 0.5, 0.375, 0.5, 0.7699, 0.0, 0.7699, 0.625, 0.6929, 0.625, 0.6929, 0.0, 0.375, 0.5, 0.375, 0.6112, 0.375, 0.6112, 0.375, 0.5, 0.625, 0.5, 0.625, 0.5, 0.625, 0.6112, 0.625, 0.6112, 0.7699, 0.625, 0.7699, 0.0, 0.8468, 0.0, 0.8468, 0.625, 0.9998, -0.0005248, 0.002062, 0.008981, 0.002169, 0.9988, 0.9969, 1.003, 0.9238, 0.0, 0.9238, 0.625, 0.8468, 0.625, 0.8468, 0.0, 0.07699, 0.625, 0.154, 0.625, 0.154, 1.0, 0.07699, 1.0, 0.875, 0.6112, 0.875, 0.5, 0.625, 0.5, 0.625, 0.6112, 0.3993, 0.6667, 0.3423, 0.6667, 0.3423, 0.0, 0.3993, 0.0, 0.007351, -0.005943, 0.9934, 0.009152, 0.9984, 0.6493, 0.004838, 0.6644, 0.4563, 0.0, 0.4563, 0.6667, 0.3993, 0.6667, 0.3993, 0.0, -3.908e-15, -8.941e-08, 0.05704, -9.19e-08, 0.05704, 1.0, 4.371e-08, 1.0, 0.875, 0.5, 0.625, 0.5, 0.625, 0.5772, 0.875, 0.5772, 0.3423, 0.6667, 0.2852, 0.6667, 0.2852, 0.0, 0.3423, 0.0, 0.625, 0.25, 0.375, 0.25, 0.375, 0.25, 0.625, 0.25, 0.125, 0.5, 0.125, 0.5, 0.125, 0.5772, 0.125, 0.5772, 0.875, 0.5, 0.875, 0.5, 0.875, 0.5772, 0.875, 0.5772, 0.5134, 0.6667, 0.4563, 0.6667, 0.4563, 0.0, 0.5134, 0.0, 0.625, 0.25, 0.625, 0.25, 0.375, 0.25, 0.375, 0.25, 0.125, 0.5, 0.125, 0.5, 0.125, 0.5772, 0.125, 0.5772, 0.875, 0.5772, 0.875, 0.5772, 0.875, 0.5, 0.875, 0.5, 0.375, 0.25, 0.375, 0.25, 0.625, 0.0, 0.625, 0.0, 0.01114, 0.009152, 0.998, 0.009152, 0.9929, 0.6531, 0.01114, 0.6531, 0.625, 0.5, 0.625, 0.5, 0.375, 0.75, 0.375, 0.75, 0.125, 0.5617, 0.125, 0.5617, 0.125, 0.5, 0.375, 0.5, 0.375, 0.5, 0.125, 0.5, 0.125, 0.5, 0.125, 0.5617, 0.375, 0.5617, 0.375, 0.5, 0.875, 0.5, 0.625, 0.5, 0.625, 0.5, 0.875, 0.5, 0.875, 0.5617, 0.875, 0.5617, 0.625, 0.5, 0.625, 0.5617, 0.875, 0.5617, 0.875, 0.5, 0.375, 0.5, 0.625, 0.25, 0.625, 0.25, 0.375, 0.5, 0.1027, 0.0, 0.137, 0.0, 0.137, 0.5778, 0.1027, 0.5778, 0.375, 0.5, 0.375, 0.5, 0.375, 0.5617, 0.375, 0.5617, 0.625, 0.5, 0.625, 0.5, 0.625, 0.5617, 0.625, 0.5617, 0.375, 0.5, 0.625, 0.25, 0.625, 0.25, 0.375, 0.5, 0.625, 0.5, 0.625, 0.5, 0.375, 0.75, 0.375, 0.75, 0.375, 0.5, 0.375, 0.5, 0.375, 0.5617, 0.375, 0.5617, 0.625, 0.5, 0.625, 0.5, 0.625, 0.5617, 0.625, 0.5617, 0.1712, 0.5778, 0.137, 0.5778, 0.137, 0.0, 0.1712, 0.0, 0.01114, 0.3434, 0.9929, 0.3434, 0.9954, 0.9911, 0.008626, 0.9911, 0.1712, 0.0, 0.2054, 0.0, 0.2054, 0.5778, 0.1712, 0.5778, 0.03424, 1.0, 0.0, 1.0, 0.0, -7.749e-08, 0.03424, -7.749e-08, 0.875, 0.5617, 0.875, 0.5, 0.625, 0.5, 0.625, 0.5617, 0.375, 0.25, 0.375, 0.25, 0.625, 0.0, 0.625, 0.0, 0.4611, 0.0, 0.003559, 0.3386, 0.9925, 0.3327, 0.9964, 0.6673, -0.0004292, 0.6733, 0.4611, 0.5, 0.625, 0.5, 0.625, 0.5, 0.375, 0.75, 0.375, 0.75, 0.375, 0.6581, 0.375, 0.5, 0.125, 0.5, 0.125, 0.6581, 0.875, 0.5, 0.625, 0.5, 0.625, 0.6581, 0.875, 0.6581, 0.375, 0.25, 0.375, 0.25, 0.625, 0.0, 0.625, 0.0, 0.625, 0.5, 0.875, 0.5, 0.875, 0.5, 0.625, 0.5, 0.625, 0.5, 0.625, 0.5, 0.375, 0.75, 0.375, 0.75, 0.375, 0.6581, 0.375, 0.5, 0.125, 0.5, 0.125, 0.6581, 0.875, 0.5, 0.625, 0.5, 0.625, 0.6581, 0.875, 0.6581, 0.04004, 0.03276, 0.9641, 0.03823, 0.9683, 0.9672, 0.03588, 0.9563, 0.125, 0.5, 0.375, 0.5, 0.375, 0.5, 0.125, 0.5, 0.625, 0.0, 0.375, 0.25, 0.375, 0.25, 0.625, 0.0, 0.375, 0.75, 0.625, 0.5, 0.625, 0.5, 0.375, 0.75])
me_cube_001.materials.append(mat_steny)
me_cube_001.materials.append(mat_krysha)
me_cube_001.materials.append(mat_okna)
me_cube_001.materials.append(mat_vorota)
me_cube_001.materials.append(mat_gjljrjybr)
me_cube_001.materials.append(mat_okno2)
me_cube_001.update()

# ---- objects
ob_cube = bpy.data.objects.new('Cube', me_cube_001)

# ---- transforms, parenting, visibility, modifiers, constraints
ob_cube.location = (0.0, 0.0, 9.231)
ob_cube.scale = (15.0, 13.0, 9.0)

# ---- collection membership
col_collection.objects.link(ob_cube)

# ---- scene / render settings (as saved in the file)
scene.frame_start = 1; scene.frame_end = 250; scene.frame_set(1)
scene.render.engine = 'BLENDER_EEVEE_NEXT'
scene.cycles.sampling_pattern = 'TABULATED_SOBOL'
scene.view_settings.view_transform = 'Filmic'
bpy.context.view_layer.update()

# ---- added for rendering (the .blend has no active camera and no usable light): camera, sun
cam_auto = bpy.data.cameras.new('AutoCamera')
cam_auto.lens = 50.0
cam_auto.sensor_width = 36.0
cam_auto.clip_end = 1000.0
ob_auto_camera = bpy.data.objects.new('AutoCamera', cam_auto)
scene.collection.objects.link(ob_auto_camera)
ob_auto_camera.location = (46.4507, -52.004, 46.7294)
ob_auto_camera.rotation_euler = (1.09748, -7.21219e-08, 0.694738)
scene.camera = ob_auto_camera
light_auto_sun = bpy.data.lights.new('AutoSun', 'SUN')
light_auto_sun.energy = 3.0
light_auto_sun.angle = 0.0523599
ob_auto_sun = bpy.data.objects.new('AutoSun', light_auto_sun)
scene.collection.objects.link(ob_auto_sun)
ob_auto_sun.rotation_euler = (0.872665, 0.174533, 0.523599)
bpy.context.view_layer.update()
